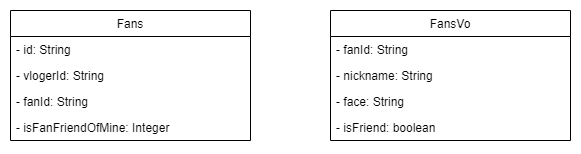

The diagram above was exported from draw.io. Its source (the exported page's mxGraphModel, read from the mxfile embedded in the PNG):
<mxGraphModel dx="1036" dy="614" grid="1" gridSize="10" guides="1" tooltips="1" connect="1" arrows="1" fold="1" page="1" pageScale="1" pageWidth="827" pageHeight="1169" math="0" shadow="0">
  <root>
    <mxCell id="0" />
    <mxCell id="1" parent="0" />
    <mxCell id="bIQCHmjxroVuy2wnsPht-1" value="Fans" style="swimlane;fontStyle=0;childLayout=stackLayout;horizontal=1;startSize=26;fillColor=none;horizontalStack=0;resizeParent=1;resizeParentMax=0;resizeLast=0;collapsible=1;marginBottom=0;" vertex="1" parent="1">
      <mxGeometry x="120" y="200" width="240" height="130" as="geometry" />
    </mxCell>
    <mxCell id="bIQCHmjxroVuy2wnsPht-2" value="- id: String" style="text;strokeColor=none;fillColor=none;align=left;verticalAlign=top;spacingLeft=4;spacingRight=4;overflow=hidden;rotatable=0;points=[[0,0.5],[1,0.5]];portConstraint=eastwest;" vertex="1" parent="bIQCHmjxroVuy2wnsPht-1">
      <mxGeometry y="26" width="240" height="26" as="geometry" />
    </mxCell>
    <mxCell id="bIQCHmjxroVuy2wnsPht-3" value="- vlogerId: String" style="text;strokeColor=none;fillColor=none;align=left;verticalAlign=top;spacingLeft=4;spacingRight=4;overflow=hidden;rotatable=0;points=[[0,0.5],[1,0.5]];portConstraint=eastwest;" vertex="1" parent="bIQCHmjxroVuy2wnsPht-1">
      <mxGeometry y="52" width="240" height="26" as="geometry" />
    </mxCell>
    <mxCell id="bIQCHmjxroVuy2wnsPht-4" value="- fanId: String" style="text;strokeColor=none;fillColor=none;align=left;verticalAlign=top;spacingLeft=4;spacingRight=4;overflow=hidden;rotatable=0;points=[[0,0.5],[1,0.5]];portConstraint=eastwest;" vertex="1" parent="bIQCHmjxroVuy2wnsPht-1">
      <mxGeometry y="78" width="240" height="26" as="geometry" />
    </mxCell>
    <mxCell id="bIQCHmjxroVuy2wnsPht-5" value="- isFanFriendOfMine: Integer" style="text;strokeColor=none;fillColor=none;align=left;verticalAlign=top;spacingLeft=4;spacingRight=4;overflow=hidden;rotatable=0;points=[[0,0.5],[1,0.5]];portConstraint=eastwest;" vertex="1" parent="bIQCHmjxroVuy2wnsPht-1">
      <mxGeometry y="104" width="240" height="26" as="geometry" />
    </mxCell>
    <mxCell id="bIQCHmjxroVuy2wnsPht-6" value="FansVo" style="swimlane;fontStyle=0;childLayout=stackLayout;horizontal=1;startSize=26;fillColor=none;horizontalStack=0;resizeParent=1;resizeParentMax=0;resizeLast=0;collapsible=1;marginBottom=0;" vertex="1" parent="1">
      <mxGeometry x="440" y="200" width="240" height="130" as="geometry" />
    </mxCell>
    <mxCell id="bIQCHmjxroVuy2wnsPht-7" value="- fanId: String" style="text;strokeColor=none;fillColor=none;align=left;verticalAlign=top;spacingLeft=4;spacingRight=4;overflow=hidden;rotatable=0;points=[[0,0.5],[1,0.5]];portConstraint=eastwest;" vertex="1" parent="bIQCHmjxroVuy2wnsPht-6">
      <mxGeometry y="26" width="240" height="26" as="geometry" />
    </mxCell>
    <mxCell id="bIQCHmjxroVuy2wnsPht-8" value="- nickname: String" style="text;strokeColor=none;fillColor=none;align=left;verticalAlign=top;spacingLeft=4;spacingRight=4;overflow=hidden;rotatable=0;points=[[0,0.5],[1,0.5]];portConstraint=eastwest;" vertex="1" parent="bIQCHmjxroVuy2wnsPht-6">
      <mxGeometry y="52" width="240" height="26" as="geometry" />
    </mxCell>
    <mxCell id="bIQCHmjxroVuy2wnsPht-9" value="- face: String" style="text;strokeColor=none;fillColor=none;align=left;verticalAlign=top;spacingLeft=4;spacingRight=4;overflow=hidden;rotatable=0;points=[[0,0.5],[1,0.5]];portConstraint=eastwest;" vertex="1" parent="bIQCHmjxroVuy2wnsPht-6">
      <mxGeometry y="78" width="240" height="26" as="geometry" />
    </mxCell>
    <mxCell id="bIQCHmjxroVuy2wnsPht-10" value="- isFriend: boolean" style="text;strokeColor=none;fillColor=none;align=left;verticalAlign=top;spacingLeft=4;spacingRight=4;overflow=hidden;rotatable=0;points=[[0,0.5],[1,0.5]];portConstraint=eastwest;" vertex="1" parent="bIQCHmjxroVuy2wnsPht-6">
      <mxGeometry y="104" width="240" height="26" as="geometry" />
    </mxCell>
  </root>
</mxGraphModel>